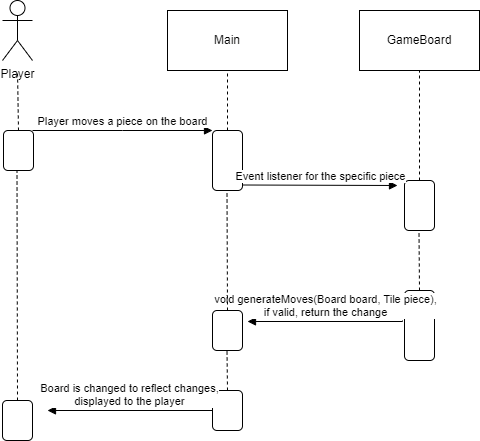

The diagram above was exported from draw.io. Its source (the exported page's mxGraphModel, read from the mxfile embedded in the PNG):
<mxGraphModel dx="1434" dy="696" grid="1" gridSize="10" guides="1" tooltips="1" connect="1" arrows="1" fold="1" page="1" pageScale="1" pageWidth="850" pageHeight="1100" math="0" shadow="0">
  <root>
    <mxCell id="0" />
    <mxCell id="1" parent="0" />
    <mxCell id="RxcQQeRED3Flr8Tef2Dk-2" value="Main" style="rounded=0;whiteSpace=wrap;html=1;" parent="1" vertex="1">
      <mxGeometry x="450" y="230" width="120" height="60" as="geometry" />
    </mxCell>
    <mxCell id="RxcQQeRED3Flr8Tef2Dk-3" value="GameBoard" style="rounded=0;whiteSpace=wrap;html=1;" parent="1" vertex="1">
      <mxGeometry x="642" y="230" width="120" height="60" as="geometry" />
    </mxCell>
    <mxCell id="RxcQQeRED3Flr8Tef2Dk-4" value="" style="rounded=1;whiteSpace=wrap;html=1;" parent="1" vertex="1">
      <mxGeometry x="286" y="350" width="30" height="40" as="geometry" />
    </mxCell>
    <mxCell id="RxcQQeRED3Flr8Tef2Dk-5" value="" style="endArrow=none;dashed=1;html=1;rounded=0;exitX=0.5;exitY=0;exitDx=0;exitDy=0;" parent="1" source="RxcQQeRED3Flr8Tef2Dk-4" edge="1">
      <mxGeometry width="50" height="50" relative="1" as="geometry">
        <mxPoint x="250" y="340" as="sourcePoint" />
        <mxPoint x="300" y="290" as="targetPoint" />
      </mxGeometry>
    </mxCell>
    <mxCell id="RxcQQeRED3Flr8Tef2Dk-7" value="Player moves a piece on the board" style="html=1;verticalAlign=bottom;endArrow=block;edgeStyle=elbowEdgeStyle;elbow=vertical;curved=0;rounded=0;entryX=0;entryY=0;entryDx=0;entryDy=0;" parent="1" target="RxcQQeRED3Flr8Tef2Dk-10" edge="1">
      <mxGeometry width="80" relative="1" as="geometry">
        <mxPoint x="315" y="350" as="sourcePoint" />
        <mxPoint x="500" y="350" as="targetPoint" />
      </mxGeometry>
    </mxCell>
    <mxCell id="RxcQQeRED3Flr8Tef2Dk-8" value="Player" style="shape=umlActor;verticalLabelPosition=bottom;verticalAlign=top;html=1;" parent="1" vertex="1">
      <mxGeometry x="285" y="220" width="30" height="60" as="geometry" />
    </mxCell>
    <mxCell id="RxcQQeRED3Flr8Tef2Dk-10" value="" style="rounded=1;whiteSpace=wrap;html=1;" parent="1" vertex="1">
      <mxGeometry x="495" y="350" width="30" height="60" as="geometry" />
    </mxCell>
    <mxCell id="RxcQQeRED3Flr8Tef2Dk-11" value="" style="endArrow=none;dashed=1;html=1;rounded=0;exitX=0.5;exitY=0;exitDx=0;exitDy=0;" parent="1" source="RxcQQeRED3Flr8Tef2Dk-10" edge="1">
      <mxGeometry width="50" height="50" relative="1" as="geometry">
        <mxPoint x="460" y="340" as="sourcePoint" />
        <mxPoint x="510" y="290" as="targetPoint" />
      </mxGeometry>
    </mxCell>
    <mxCell id="RxcQQeRED3Flr8Tef2Dk-13" value="" style="rounded=1;whiteSpace=wrap;html=1;" parent="1" vertex="1">
      <mxGeometry x="687" y="400" width="30" height="50" as="geometry" />
    </mxCell>
    <mxCell id="RxcQQeRED3Flr8Tef2Dk-14" value="" style="endArrow=none;dashed=1;html=1;rounded=0;exitX=0.5;exitY=0;exitDx=0;exitDy=0;" parent="1" source="RxcQQeRED3Flr8Tef2Dk-13" edge="1">
      <mxGeometry width="50" height="50" relative="1" as="geometry">
        <mxPoint x="652" y="340" as="sourcePoint" />
        <mxPoint x="702" y="290" as="targetPoint" />
      </mxGeometry>
    </mxCell>
    <mxCell id="RxcQQeRED3Flr8Tef2Dk-18" value="Event listener for the specific piece" style="html=1;verticalAlign=bottom;endArrow=block;edgeStyle=elbowEdgeStyle;elbow=vertical;curved=0;rounded=0;" parent="1" edge="1">
      <mxGeometry width="80" relative="1" as="geometry">
        <mxPoint x="525" y="404.5" as="sourcePoint" />
        <mxPoint x="680" y="405" as="targetPoint" />
      </mxGeometry>
    </mxCell>
    <mxCell id="bDqi2812ipN2xqXv9j9r-2" value="" style="endArrow=none;dashed=1;html=1;rounded=0;" edge="1" parent="1">
      <mxGeometry width="50" height="50" relative="1" as="geometry">
        <mxPoint x="702" y="510" as="sourcePoint" />
        <mxPoint x="701.5" y="450" as="targetPoint" />
      </mxGeometry>
    </mxCell>
    <mxCell id="bDqi2812ipN2xqXv9j9r-3" value="" style="rounded=1;whiteSpace=wrap;html=1;" vertex="1" parent="1">
      <mxGeometry x="687" y="510" width="30" height="70" as="geometry" />
    </mxCell>
    <mxCell id="bDqi2812ipN2xqXv9j9r-5" value="&lt;div&gt;void generateMoves(Board board, Tile piece),&lt;/div&gt;&lt;div&gt;if valid, return the change&lt;/div&gt;" style="html=1;verticalAlign=bottom;endArrow=block;edgeStyle=elbowEdgeStyle;elbow=vertical;curved=0;rounded=0;" edge="1" parent="1">
      <mxGeometry width="80" relative="1" as="geometry">
        <mxPoint x="685" y="540" as="sourcePoint" />
        <mxPoint x="530" y="541" as="targetPoint" />
      </mxGeometry>
    </mxCell>
    <mxCell id="bDqi2812ipN2xqXv9j9r-6" value="" style="rounded=1;whiteSpace=wrap;html=1;" vertex="1" parent="1">
      <mxGeometry x="495" y="530" width="30" height="40" as="geometry" />
    </mxCell>
    <mxCell id="bDqi2812ipN2xqXv9j9r-7" value="" style="endArrow=none;dashed=1;html=1;rounded=0;exitX=0.5;exitY=0;exitDx=0;exitDy=0;" edge="1" parent="1" source="bDqi2812ipN2xqXv9j9r-6">
      <mxGeometry width="50" height="50" relative="1" as="geometry">
        <mxPoint x="509.5" y="470" as="sourcePoint" />
        <mxPoint x="509.5" y="410" as="targetPoint" />
      </mxGeometry>
    </mxCell>
    <mxCell id="bDqi2812ipN2xqXv9j9r-8" value="" style="rounded=1;whiteSpace=wrap;html=1;" vertex="1" parent="1">
      <mxGeometry x="285" y="620" width="30" height="40" as="geometry" />
    </mxCell>
    <mxCell id="bDqi2812ipN2xqXv9j9r-9" value="" style="endArrow=none;dashed=1;html=1;rounded=0;exitX=0.5;exitY=0;exitDx=0;exitDy=0;" edge="1" parent="1" source="bDqi2812ipN2xqXv9j9r-8">
      <mxGeometry width="50" height="50" relative="1" as="geometry">
        <mxPoint x="300" y="510" as="sourcePoint" />
        <mxPoint x="299.5" y="390" as="targetPoint" />
      </mxGeometry>
    </mxCell>
    <mxCell id="bDqi2812ipN2xqXv9j9r-10" value="" style="endArrow=none;dashed=1;html=1;rounded=0;" edge="1" parent="1">
      <mxGeometry width="50" height="50" relative="1" as="geometry">
        <mxPoint x="510" y="610" as="sourcePoint" />
        <mxPoint x="509.5" y="570" as="targetPoint" />
      </mxGeometry>
    </mxCell>
    <mxCell id="bDqi2812ipN2xqXv9j9r-11" value="" style="rounded=1;whiteSpace=wrap;html=1;" vertex="1" parent="1">
      <mxGeometry x="495" y="610" width="30" height="40" as="geometry" />
    </mxCell>
    <mxCell id="bDqi2812ipN2xqXv9j9r-13" value="&lt;div&gt;Board is changed to reflect changes,&lt;/div&gt;&lt;div&gt;displayed to the player&lt;/div&gt;" style="html=1;verticalAlign=bottom;endArrow=block;edgeStyle=elbowEdgeStyle;elbow=vertical;curved=0;rounded=0;exitX=0;exitY=0.5;exitDx=0;exitDy=0;" edge="1" parent="1" source="bDqi2812ipN2xqXv9j9r-11">
      <mxGeometry width="80" relative="1" as="geometry">
        <mxPoint x="390" y="629.5" as="sourcePoint" />
        <mxPoint x="330" y="630" as="targetPoint" />
      </mxGeometry>
    </mxCell>
  </root>
</mxGraphModel>